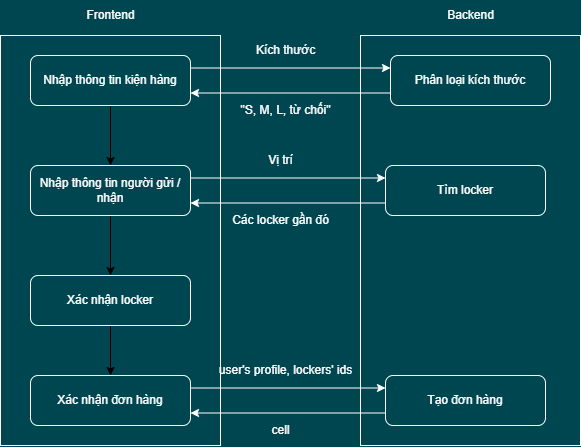

The diagram above was exported from draw.io. Its source (the exported page's mxGraphModel, read from the mxfile embedded in the PNG):
<mxGraphModel dx="878" dy="662" grid="1" gridSize="10" guides="1" tooltips="1" connect="1" arrows="1" fold="1" page="1" pageScale="1" pageWidth="1169" pageHeight="827" background="#004651" math="0" shadow="0">
  <root>
    <mxCell id="0" />
    <mxCell id="1" parent="0" />
    <mxCell id="5" value="" style="rounded=0;whiteSpace=wrap;html=1;fillColor=none;strokeColor=#FFFFFF;fontColor=#F0F0F0;" parent="1" vertex="1">
      <mxGeometry x="130" y="50" width="220" height="410" as="geometry" />
    </mxCell>
    <mxCell id="48" value="" style="edgeStyle=none;html=1;strokeColor=#000000;fontColor=#FFFFFF;" parent="1" source="3" target="19" edge="1">
      <mxGeometry relative="1" as="geometry" />
    </mxCell>
    <mxCell id="3" value="Nhập thông tin kiện hàng" style="rounded=1;whiteSpace=wrap;html=1;strokeColor=#FFFFFF;fillColor=none;fontColor=#FFFFFF;" parent="1" vertex="1">
      <mxGeometry x="160" y="70" width="160" height="50" as="geometry" />
    </mxCell>
    <mxCell id="6" value="" style="rounded=0;whiteSpace=wrap;html=1;fillColor=none;strokeColor=#FFFFFF;fontColor=#FFFFFF;" parent="1" vertex="1">
      <mxGeometry x="490" y="50" width="220" height="410" as="geometry" />
    </mxCell>
    <mxCell id="10" style="edgeStyle=none;html=1;exitX=0;exitY=0.75;exitDx=0;exitDy=0;entryX=1;entryY=0.75;entryDx=0;entryDy=0;strokeColor=#FFFFFF;fontColor=#FFFFFF;" parent="1" source="7" target="3" edge="1">
      <mxGeometry relative="1" as="geometry" />
    </mxCell>
    <mxCell id="7" value="Phân loại kích thước" style="rounded=1;whiteSpace=wrap;html=1;strokeColor=#FFFFFF;fillColor=none;fontColor=#FFFFFF;" parent="1" vertex="1">
      <mxGeometry x="520" y="70" width="160" height="50" as="geometry" />
    </mxCell>
    <mxCell id="9" style="edgeStyle=none;html=1;exitX=1;exitY=0.25;exitDx=0;exitDy=0;entryX=0;entryY=0.25;entryDx=0;entryDy=0;strokeColor=#FFFFFF;fontColor=#FFFFFF;" parent="1" source="3" target="7" edge="1">
      <mxGeometry relative="1" as="geometry" />
    </mxCell>
    <mxCell id="11" value="Kích thước" style="text;html=1;align=center;verticalAlign=middle;resizable=0;points=[];autosize=1;strokeColor=none;fillColor=none;fontColor=#FFFFFF;" parent="1" vertex="1">
      <mxGeometry x="375" y="50" width="80" height="30" as="geometry" />
    </mxCell>
    <mxCell id="12" value="&quot;S, M, L, từ chối&quot;" style="text;html=1;align=center;verticalAlign=middle;resizable=0;points=[];autosize=1;strokeColor=none;fillColor=none;fontColor=#FFFFFF;" parent="1" vertex="1">
      <mxGeometry x="360" y="110" width="110" height="30" as="geometry" />
    </mxCell>
    <mxCell id="43" value="" style="edgeStyle=none;html=1;strokeColor=#000000;fontColor=#FFFFFF;" parent="1" source="19" target="27" edge="1">
      <mxGeometry relative="1" as="geometry" />
    </mxCell>
    <mxCell id="19" value="Nhập thông tin người gửi / nhận" style="rounded=1;whiteSpace=wrap;html=1;strokeColor=#FFFFFF;fillColor=none;fontColor=#FFFFFF;" parent="1" vertex="1">
      <mxGeometry x="160" y="180" width="160" height="50" as="geometry" />
    </mxCell>
    <mxCell id="20" style="edgeStyle=none;html=1;exitX=0;exitY=0.75;exitDx=0;exitDy=0;entryX=1;entryY=0.75;entryDx=0;entryDy=0;strokeColor=#FFFFFF;fontColor=#FFFFFF;" parent="1" source="21" target="19" edge="1">
      <mxGeometry relative="1" as="geometry" />
    </mxCell>
    <mxCell id="21" value="Tìm locker" style="rounded=1;whiteSpace=wrap;html=1;strokeColor=#FFFFFF;fillColor=none;fontColor=#FFFFFF;" parent="1" vertex="1">
      <mxGeometry x="515" y="180" width="160" height="50" as="geometry" />
    </mxCell>
    <mxCell id="22" style="edgeStyle=none;html=1;exitX=1;exitY=0.25;exitDx=0;exitDy=0;entryX=0;entryY=0.25;entryDx=0;entryDy=0;strokeColor=#FFFFFF;fontColor=#FFFFFF;" parent="1" source="19" target="21" edge="1">
      <mxGeometry relative="1" as="geometry" />
    </mxCell>
    <mxCell id="23" value="Vị trí" style="text;html=1;align=center;verticalAlign=middle;resizable=0;points=[];autosize=1;strokeColor=none;fillColor=none;fontColor=#FFFFFF;" parent="1" vertex="1">
      <mxGeometry x="385" y="160" width="50" height="30" as="geometry" />
    </mxCell>
    <mxCell id="24" value="Các locker gần đó" style="text;html=1;align=center;verticalAlign=middle;resizable=0;points=[];autosize=1;strokeColor=none;fillColor=none;fontColor=#FFFFFF;" parent="1" vertex="1">
      <mxGeometry x="350" y="220" width="120" height="30" as="geometry" />
    </mxCell>
    <mxCell id="44" value="" style="edgeStyle=none;html=1;strokeColor=#000000;fontColor=#FFFFFF;" parent="1" source="27" target="35" edge="1">
      <mxGeometry relative="1" as="geometry" />
    </mxCell>
    <mxCell id="27" value="Xác nhận locker" style="rounded=1;whiteSpace=wrap;html=1;strokeColor=#FFFFFF;fillColor=none;fontColor=#FFFFFF;" parent="1" vertex="1">
      <mxGeometry x="160" y="290" width="160" height="50" as="geometry" />
    </mxCell>
    <mxCell id="35" value="Xác nhận đơn hàng" style="rounded=1;whiteSpace=wrap;html=1;strokeColor=#FFFFFF;fillColor=none;fontColor=#FFFFFF;" parent="1" vertex="1">
      <mxGeometry x="160" y="390" width="160" height="50" as="geometry" />
    </mxCell>
    <mxCell id="36" style="edgeStyle=none;html=1;exitX=0;exitY=0.75;exitDx=0;exitDy=0;entryX=1;entryY=0.75;entryDx=0;entryDy=0;strokeColor=#FFFFFF;fontColor=#FFFFFF;" parent="1" source="37" target="35" edge="1">
      <mxGeometry relative="1" as="geometry" />
    </mxCell>
    <mxCell id="37" value="Tạo đơn hàng" style="rounded=1;whiteSpace=wrap;html=1;strokeColor=#FFFFFF;fillColor=none;fontColor=#FFFFFF;" parent="1" vertex="1">
      <mxGeometry x="515" y="390" width="160" height="50" as="geometry" />
    </mxCell>
    <mxCell id="38" style="edgeStyle=none;html=1;exitX=1;exitY=0.25;exitDx=0;exitDy=0;entryX=0;entryY=0.25;entryDx=0;entryDy=0;strokeColor=#FFFFFF;fontColor=#FFFFFF;" parent="1" source="35" target="37" edge="1">
      <mxGeometry relative="1" as="geometry" />
    </mxCell>
    <mxCell id="39" value="user's profile, lockers' ids" style="text;html=1;align=center;verticalAlign=middle;resizable=0;points=[];autosize=1;strokeColor=none;fillColor=none;fontColor=#FFFFFF;" parent="1" vertex="1">
      <mxGeometry x="335" y="370" width="160" height="30" as="geometry" />
    </mxCell>
    <mxCell id="40" value="cell" style="text;html=1;align=center;verticalAlign=middle;resizable=0;points=[];autosize=1;strokeColor=none;fillColor=none;fontColor=#FFFFFF;" parent="1" vertex="1">
      <mxGeometry x="390" y="430" width="40" height="30" as="geometry" />
    </mxCell>
    <mxCell id="46" value="Frontend" style="text;html=1;align=center;verticalAlign=middle;resizable=0;points=[];autosize=1;strokeColor=none;fillColor=none;fontColor=#FFFFFF;" parent="1" vertex="1">
      <mxGeometry x="205" y="15" width="70" height="30" as="geometry" />
    </mxCell>
    <mxCell id="55" value="Backend" style="text;html=1;align=center;verticalAlign=middle;resizable=0;points=[];autosize=1;strokeColor=none;fillColor=none;fontColor=#FFFFFF;" vertex="1" parent="1">
      <mxGeometry x="565" y="15" width="70" height="30" as="geometry" />
    </mxCell>
  </root>
</mxGraphModel>